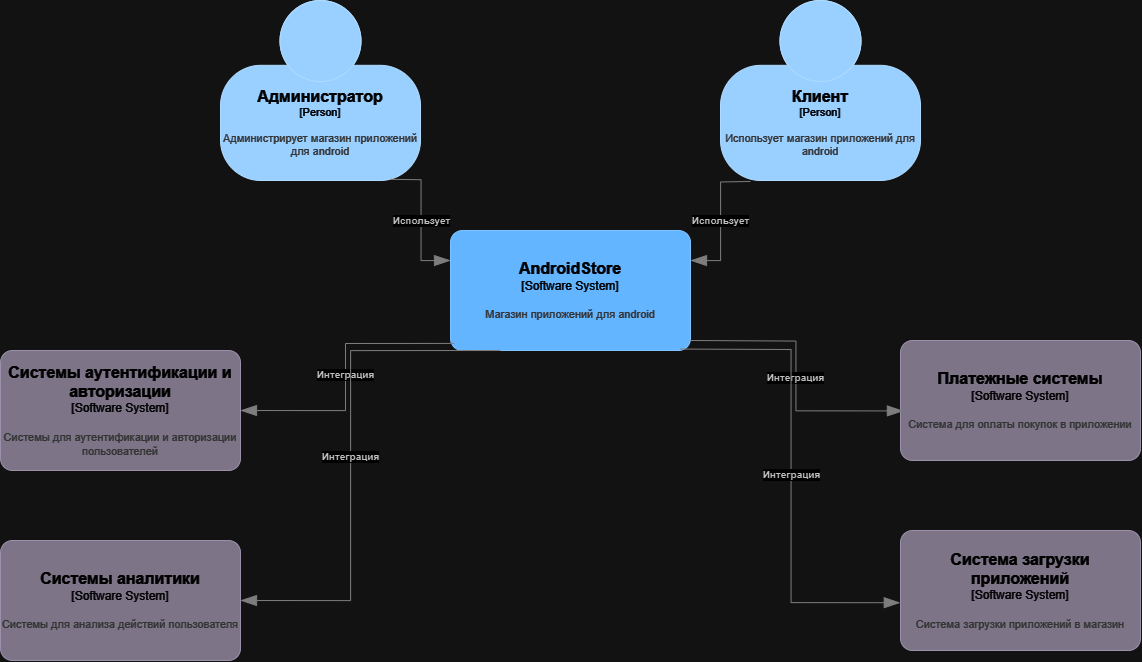

The diagram above was exported from draw.io. Its source (the exported page's mxGraphModel, read from the mxfile embedded in the PNG):
<mxGraphModel dx="1747" dy="2185" grid="1" gridSize="10" guides="1" tooltips="1" connect="1" arrows="1" fold="1" page="1" pageScale="1" pageWidth="827" pageHeight="1169" math="0" shadow="0">
  <root>
    <mxCell id="0" />
    <mxCell id="1" parent="0" />
    <object placeholders="1" c4Name="Клиент" c4Type="Person" c4Description="Использует магазин приложений для android" label="&lt;font style=&quot;font-size: 16px&quot;&gt;&lt;b&gt;%c4Name%&lt;/b&gt;&lt;/font&gt;&lt;div&gt;[%c4Type%]&lt;/div&gt;&lt;br&gt;&lt;div&gt;&lt;font style=&quot;font-size: 11px&quot;&gt;&lt;font color=&quot;#cccccc&quot;&gt;%c4Description%&lt;/font&gt;&lt;/div&gt;" id="G-FCwYScd6FjsvPRfRNj-1">
      <mxCell style="html=1;fontSize=11;dashed=0;whiteSpace=wrap;fillColor=#083F75;strokeColor=#06315C;fontColor=#ffffff;shape=mxgraph.c4.person2;align=center;metaEdit=1;points=[[0.5,0,0],[1,0.5,0],[1,0.75,0],[0.75,1,0],[0.5,1,0],[0.25,1,0],[0,0.75,0],[0,0.5,0]];resizable=0;" vertex="1" parent="1">
        <mxGeometry x="1020" y="-1100" width="200" height="180" as="geometry" />
      </mxCell>
    </object>
    <object placeholders="1" c4Name="Администратор" c4Type="Person" c4Description="Администрирует магазин приложений для android" label="&lt;font style=&quot;font-size: 16px&quot;&gt;&lt;b&gt;%c4Name%&lt;/b&gt;&lt;/font&gt;&lt;div&gt;[%c4Type%]&lt;/div&gt;&lt;br&gt;&lt;div&gt;&lt;font style=&quot;font-size: 11px&quot;&gt;&lt;font color=&quot;#cccccc&quot;&gt;%c4Description%&lt;/font&gt;&lt;/div&gt;" id="G-FCwYScd6FjsvPRfRNj-2">
      <mxCell style="html=1;fontSize=11;dashed=0;whiteSpace=wrap;fillColor=#083F75;strokeColor=#06315C;fontColor=#ffffff;shape=mxgraph.c4.person2;align=center;metaEdit=1;points=[[0.5,0,0],[1,0.5,0],[1,0.75,0],[0.75,1,0],[0.5,1,0],[0.25,1,0],[0,0.75,0],[0,0.5,0]];resizable=0;" vertex="1" parent="1">
        <mxGeometry x="520" y="-1100" width="200" height="180" as="geometry" />
      </mxCell>
    </object>
    <object placeholders="1" c4Name="AndroidStore" c4Type="Software System" c4Description="Магазин приложений для android" label="&lt;font style=&quot;font-size: 16px&quot;&gt;&lt;b&gt;%c4Name%&lt;/b&gt;&lt;/font&gt;&lt;div&gt;[%c4Type%]&lt;/div&gt;&lt;br&gt;&lt;div&gt;&lt;font style=&quot;font-size: 11px&quot;&gt;&lt;font color=&quot;#cccccc&quot;&gt;%c4Description%&lt;/font&gt;&lt;/div&gt;" id="G-FCwYScd6FjsvPRfRNj-3">
      <mxCell style="rounded=1;whiteSpace=wrap;html=1;labelBackgroundColor=none;fillColor=#1061B0;fontColor=#ffffff;align=center;arcSize=10;strokeColor=#0D5091;metaEdit=1;resizable=0;points=[[0.25,0,0],[0.5,0,0],[0.75,0,0],[1,0.25,0],[1,0.5,0],[1,0.75,0],[0.75,1,0],[0.5,1,0],[0.25,1,0],[0,0.75,0],[0,0.5,0],[0,0.25,0]];" vertex="1" parent="1">
        <mxGeometry x="750" y="-870" width="240" height="120" as="geometry" />
      </mxCell>
    </object>
    <object placeholders="1" c4Name="Платежные системы" c4Type="Software System" c4Description="Система для оплаты покупок в приложении" label="&lt;font style=&quot;font-size: 16px&quot;&gt;&lt;b&gt;%c4Name%&lt;/b&gt;&lt;/font&gt;&lt;div&gt;[%c4Type%]&lt;/div&gt;&lt;br&gt;&lt;div&gt;&lt;font style=&quot;font-size: 11px&quot;&gt;&lt;font color=&quot;#cccccc&quot;&gt;%c4Description%&lt;/font&gt;&lt;/div&gt;" id="G-FCwYScd6FjsvPRfRNj-4">
      <mxCell style="rounded=1;whiteSpace=wrap;html=1;labelBackgroundColor=none;fillColor=#8C8496;fontColor=#ffffff;align=center;arcSize=10;strokeColor=#736782;metaEdit=1;resizable=0;points=[[0.25,0,0],[0.5,0,0],[0.75,0,0],[1,0.25,0],[1,0.5,0],[1,0.75,0],[0.75,1,0],[0.5,1,0],[0.25,1,0],[0,0.75,0],[0,0.5,0],[0,0.25,0]];" vertex="1" parent="1">
        <mxGeometry x="1200" y="-760" width="240" height="120" as="geometry" />
      </mxCell>
    </object>
    <object placeholders="1" c4Name="Системы аутентификации и авторизации" c4Type="Software System" c4Description="Системы для аутентификации и авторизации пользователей" label="&lt;font style=&quot;font-size: 16px&quot;&gt;&lt;b&gt;%c4Name%&lt;/b&gt;&lt;/font&gt;&lt;div&gt;[%c4Type%]&lt;/div&gt;&lt;br&gt;&lt;div&gt;&lt;font style=&quot;font-size: 11px&quot;&gt;&lt;font color=&quot;#cccccc&quot;&gt;%c4Description%&lt;/font&gt;&lt;/div&gt;" id="G-FCwYScd6FjsvPRfRNj-5">
      <mxCell style="rounded=1;whiteSpace=wrap;html=1;labelBackgroundColor=none;fillColor=#8C8496;fontColor=#ffffff;align=center;arcSize=10;strokeColor=#736782;metaEdit=1;resizable=0;points=[[0.25,0,0],[0.5,0,0],[0.75,0,0],[1,0.25,0],[1,0.5,0],[1,0.75,0],[0.75,1,0],[0.5,1,0],[0.25,1,0],[0,0.75,0],[0,0.5,0],[0,0.25,0]];" vertex="1" parent="1">
        <mxGeometry x="300" y="-750" width="240" height="120" as="geometry" />
      </mxCell>
    </object>
    <object placeholders="1" c4Name="Системы аналитики" c4Type="Software System" c4Description="Системы для анализа действий пользователя" label="&lt;font style=&quot;font-size: 16px&quot;&gt;&lt;b&gt;%c4Name%&lt;/b&gt;&lt;/font&gt;&lt;div&gt;[%c4Type%]&lt;/div&gt;&lt;br&gt;&lt;div&gt;&lt;font style=&quot;font-size: 11px&quot;&gt;&lt;font color=&quot;#cccccc&quot;&gt;%c4Description%&lt;/font&gt;&lt;/div&gt;" id="G-FCwYScd6FjsvPRfRNj-6">
      <mxCell style="rounded=1;whiteSpace=wrap;html=1;labelBackgroundColor=none;fillColor=#8C8496;fontColor=#ffffff;align=center;arcSize=10;strokeColor=#736782;metaEdit=1;resizable=0;points=[[0.25,0,0],[0.5,0,0],[0.75,0,0],[1,0.25,0],[1,0.5,0],[1,0.75,0],[0.75,1,0],[0.5,1,0],[0.25,1,0],[0,0.75,0],[0,0.5,0],[0,0.25,0]];" vertex="1" parent="1">
        <mxGeometry x="300" y="-560" width="240" height="120" as="geometry" />
      </mxCell>
    </object>
    <object placeholders="1" c4Name="Система загрузки приложений" c4Type="Software System" c4Description="Система загрузки приложений в магазин" label="&lt;font style=&quot;font-size: 16px&quot;&gt;&lt;b&gt;%c4Name%&lt;/b&gt;&lt;/font&gt;&lt;div&gt;[%c4Type%]&lt;/div&gt;&lt;br&gt;&lt;div&gt;&lt;font style=&quot;font-size: 11px&quot;&gt;&lt;font color=&quot;#cccccc&quot;&gt;%c4Description%&lt;/font&gt;&lt;/div&gt;" id="G-FCwYScd6FjsvPRfRNj-9">
      <mxCell style="rounded=1;whiteSpace=wrap;html=1;labelBackgroundColor=none;fillColor=#8C8496;fontColor=#ffffff;align=center;arcSize=10;strokeColor=#736782;metaEdit=1;resizable=0;points=[[0.25,0,0],[0.5,0,0],[0.75,0,0],[1,0.25,0],[1,0.5,0],[1,0.75,0],[0.75,1,0],[0.5,1,0],[0.25,1,0],[0,0.75,0],[0,0.5,0],[0,0.25,0]];" vertex="1" parent="1">
        <mxGeometry x="1200" y="-570" width="240" height="120" as="geometry" />
      </mxCell>
    </object>
    <object placeholders="1" c4Type="Relationship" c4Description="Использует" label="&lt;div style=&quot;text-align: left&quot;&gt;&lt;div style=&quot;text-align: center&quot;&gt;&lt;b&gt;%c4Description%&lt;/b&gt;&lt;/div&gt;" id="G-FCwYScd6FjsvPRfRNj-10">
      <mxCell style="endArrow=blockThin;html=1;fontSize=10;fontColor=#404040;strokeWidth=1;endFill=1;strokeColor=#828282;elbow=vertical;metaEdit=1;endSize=14;startSize=14;jumpStyle=arc;jumpSize=16;rounded=0;edgeStyle=orthogonalEdgeStyle;entryX=0;entryY=0.25;entryDx=0;entryDy=0;entryPerimeter=0;" edge="1" parent="1" target="G-FCwYScd6FjsvPRfRNj-3">
        <mxGeometry width="240" relative="1" as="geometry">
          <mxPoint x="690" y="-921.1800000000001" as="sourcePoint" />
          <mxPoint x="930" y="-921.1800000000001" as="targetPoint" />
        </mxGeometry>
      </mxCell>
    </object>
    <object placeholders="1" c4Type="Relationship" c4Description="Использует" label="&lt;div style=&quot;text-align: left&quot;&gt;&lt;div style=&quot;text-align: center&quot;&gt;&lt;b&gt;%c4Description%&lt;/b&gt;&lt;/div&gt;" id="G-FCwYScd6FjsvPRfRNj-11">
      <mxCell style="endArrow=blockThin;html=1;fontSize=10;fontColor=#404040;strokeWidth=1;endFill=1;strokeColor=#828282;elbow=vertical;metaEdit=1;endSize=14;startSize=14;jumpStyle=arc;jumpSize=16;rounded=0;edgeStyle=orthogonalEdgeStyle;entryX=1;entryY=0.25;entryDx=0;entryDy=0;entryPerimeter=0;" edge="1" parent="1" target="G-FCwYScd6FjsvPRfRNj-3">
        <mxGeometry width="240" relative="1" as="geometry">
          <mxPoint x="1050" y="-919" as="sourcePoint" />
          <mxPoint x="1270" y="-920" as="targetPoint" />
        </mxGeometry>
      </mxCell>
    </object>
    <object placeholders="1" c4Type="Relationship" c4Description="Интеграция" label="&lt;div style=&quot;text-align: left&quot;&gt;&lt;div style=&quot;text-align: center&quot;&gt;&lt;b&gt;%c4Description%&lt;/b&gt;&lt;/div&gt;" id="G-FCwYScd6FjsvPRfRNj-13">
      <mxCell style="endArrow=blockThin;html=1;fontSize=10;fontColor=#404040;strokeWidth=1;endFill=1;strokeColor=#828282;elbow=vertical;metaEdit=1;endSize=14;startSize=14;jumpStyle=arc;jumpSize=16;rounded=0;edgeStyle=orthogonalEdgeStyle;exitX=0.015;exitY=0.941;exitDx=0;exitDy=0;exitPerimeter=0;entryX=1;entryY=0.5;entryDx=0;entryDy=0;entryPerimeter=0;" edge="1" parent="1" source="G-FCwYScd6FjsvPRfRNj-3" target="G-FCwYScd6FjsvPRfRNj-5">
        <mxGeometry width="240" relative="1" as="geometry">
          <mxPoint x="690" y="-680" as="sourcePoint" />
          <mxPoint x="930" y="-680" as="targetPoint" />
        </mxGeometry>
      </mxCell>
    </object>
    <object placeholders="1" c4Type="Relationship" c4Description="Интеграция" label="&lt;div style=&quot;text-align: left&quot;&gt;&lt;div style=&quot;text-align: center&quot;&gt;&lt;b&gt;%c4Description%&lt;/b&gt;&lt;/div&gt;" id="G-FCwYScd6FjsvPRfRNj-14">
      <mxCell style="endArrow=blockThin;html=1;fontSize=10;fontColor=#404040;strokeWidth=1;endFill=1;strokeColor=#828282;elbow=vertical;metaEdit=1;endSize=14;startSize=14;jumpStyle=arc;jumpSize=16;rounded=0;edgeStyle=orthogonalEdgeStyle;entryX=0.012;entryY=0.587;entryDx=0;entryDy=0;entryPerimeter=0;" edge="1" parent="1" target="G-FCwYScd6FjsvPRfRNj-4">
        <mxGeometry width="240" relative="1" as="geometry">
          <mxPoint x="990" y="-760" as="sourcePoint" />
          <mxPoint x="1230" y="-760" as="targetPoint" />
        </mxGeometry>
      </mxCell>
    </object>
    <object placeholders="1" c4Type="Relationship" c4Description="Интеграция" label="&lt;div style=&quot;text-align: left&quot;&gt;&lt;div style=&quot;text-align: center&quot;&gt;&lt;b&gt;%c4Description%&lt;/b&gt;&lt;/div&gt;" id="G-FCwYScd6FjsvPRfRNj-15">
      <mxCell style="endArrow=blockThin;html=1;fontSize=10;fontColor=#404040;strokeWidth=1;endFill=1;strokeColor=#828282;elbow=vertical;metaEdit=1;endSize=14;startSize=14;jumpStyle=arc;jumpSize=16;rounded=0;edgeStyle=orthogonalEdgeStyle;entryX=1;entryY=0.5;entryDx=0;entryDy=0;entryPerimeter=0;" edge="1" parent="1" target="G-FCwYScd6FjsvPRfRNj-6">
        <mxGeometry width="240" relative="1" as="geometry">
          <mxPoint x="800" y="-750" as="sourcePoint" />
          <mxPoint x="1040" y="-750" as="targetPoint" />
          <Array as="points">
            <mxPoint x="650" y="-750" />
            <mxPoint x="650" y="-500" />
          </Array>
        </mxGeometry>
      </mxCell>
    </object>
    <object placeholders="1" c4Type="Relationship" c4Description="Интеграция" label="&lt;div style=&quot;text-align: left&quot;&gt;&lt;div style=&quot;text-align: center&quot;&gt;&lt;b&gt;%c4Description%&lt;/b&gt;&lt;/div&gt;" id="G-FCwYScd6FjsvPRfRNj-16">
      <mxCell style="endArrow=blockThin;html=1;fontSize=10;fontColor=#404040;strokeWidth=1;endFill=1;strokeColor=#828282;elbow=vertical;metaEdit=1;endSize=14;startSize=14;jumpStyle=arc;jumpSize=16;rounded=0;edgeStyle=orthogonalEdgeStyle;entryX=-0.001;entryY=0.602;entryDx=0;entryDy=0;entryPerimeter=0;" edge="1" parent="1" target="G-FCwYScd6FjsvPRfRNj-9">
        <mxGeometry width="240" relative="1" as="geometry">
          <mxPoint x="980" y="-751.4300000000001" as="sourcePoint" />
          <mxPoint x="1220" y="-751.4300000000001" as="targetPoint" />
        </mxGeometry>
      </mxCell>
    </object>
  </root>
</mxGraphModel>